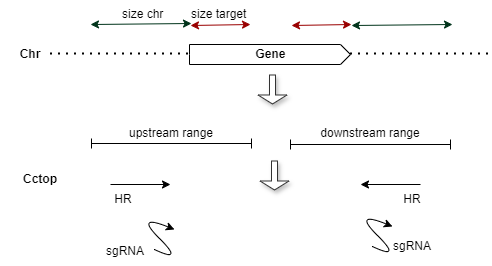

The diagram above was exported from draw.io. Its source (the exported page's mxGraphModel, read from the mxfile embedded in the PNG):
<mxGraphModel dx="1418" dy="754" grid="1" gridSize="10" guides="1" tooltips="1" connect="1" arrows="1" fold="1" page="1" pageScale="1" pageWidth="827" pageHeight="1169" math="0" shadow="0">
  <root>
    <mxCell id="0" />
    <mxCell id="1" parent="0" />
    <mxCell id="PL_t6rUSFwj7WBqXmIr2-1" edge="1" parent="1" style="endArrow=none;dashed=1;html=1;dashPattern=1 3;strokeWidth=2;rounded=0;" value="">
      <mxGeometry height="50" relative="1" width="50" as="geometry">
        <mxPoint x="60" y="189.5" as="sourcePoint" />
        <mxPoint x="200" y="189.5" as="targetPoint" />
      </mxGeometry>
    </mxCell>
    <mxCell id="PL_t6rUSFwj7WBqXmIr2-2" edge="1" parent="1" style="endArrow=none;dashed=1;html=1;dashPattern=1 3;strokeWidth=2;rounded=0;" value="">
      <mxGeometry height="50" relative="1" width="50" as="geometry">
        <mxPoint x="360" y="189.5" as="sourcePoint" />
        <mxPoint x="500" y="189.5" as="targetPoint" />
      </mxGeometry>
    </mxCell>
    <mxCell id="PL_t6rUSFwj7WBqXmIr2-3" parent="1" style="text;whiteSpace=wrap;" value="size chr" vertex="1">
      <mxGeometry height="20" width="60" x="130" y="136" as="geometry" />
    </mxCell>
    <mxCell id="PL_t6rUSFwj7WBqXmIr2-4" edge="1" parent="1" style="endArrow=classic;startArrow=classic;html=1;rounded=0;strokeColor=#00331A;" value="">
      <mxGeometry height="50" relative="1" width="50" as="geometry">
        <mxPoint x="100" y="160" as="sourcePoint" />
        <mxPoint x="201" y="159" as="targetPoint" />
      </mxGeometry>
    </mxCell>
    <mxCell id="PL_t6rUSFwj7WBqXmIr2-5" edge="1" parent="1" style="endArrow=classic;startArrow=classic;html=1;rounded=0;strokeColor=#990000;" value="">
      <mxGeometry height="50" relative="1" width="50" as="geometry">
        <mxPoint x="200" y="161" as="sourcePoint" />
        <mxPoint x="260" y="160" as="targetPoint" />
      </mxGeometry>
    </mxCell>
    <mxCell id="PL_t6rUSFwj7WBqXmIr2-6" edge="1" parent="1" style="endArrow=classic;startArrow=classic;html=1;rounded=0;strokeColor=#990000;" value="">
      <mxGeometry height="50" relative="1" width="50" as="geometry">
        <mxPoint x="301" y="161" as="sourcePoint" />
        <mxPoint x="361" y="160" as="targetPoint" />
      </mxGeometry>
    </mxCell>
    <mxCell id="PL_t6rUSFwj7WBqXmIr2-7" edge="1" parent="1" style="endArrow=classic;startArrow=classic;html=1;rounded=0;strokeColor=#00331A;" value="">
      <mxGeometry height="50" relative="1" width="50" as="geometry">
        <mxPoint x="361" y="161" as="sourcePoint" />
        <mxPoint x="462" y="160" as="targetPoint" />
      </mxGeometry>
    </mxCell>
    <mxCell id="PL_t6rUSFwj7WBqXmIr2-8" parent="1" style="text;whiteSpace=wrap;" value="size target" vertex="1">
      <mxGeometry height="20" width="60" x="199" y="136" as="geometry" />
    </mxCell>
    <mxCell id="PL_t6rUSFwj7WBqXmIr2-9" parent="1" style="text;html=1;align=center;verticalAlign=middle;whiteSpace=wrap;rounded=0;" value="&lt;b&gt;Chr&lt;/b&gt;" vertex="1">
      <mxGeometry height="30" width="60" x="10" y="175" as="geometry" />
    </mxCell>
    <mxCell id="PL_t6rUSFwj7WBqXmIr2-10" parent="1" style="html=1;shadow=0;dashed=0;align=center;verticalAlign=middle;shape=mxgraph.arrows2.arrow;dy=0;dx=10;notch=0;" value="&lt;b&gt;Gene&lt;/b&gt;" vertex="1">
      <mxGeometry height="20" width="161" x="199" y="180" as="geometry" />
    </mxCell>
    <mxCell id="PL_t6rUSFwj7WBqXmIr2-11" parent="1" style="shape=crossbar;whiteSpace=wrap;html=1;rounded=1;" value="" vertex="1">
      <mxGeometry height="10" width="160" x="300" y="275" as="geometry" />
    </mxCell>
    <mxCell id="PL_t6rUSFwj7WBqXmIr2-12" parent="1" style="shape=crossbar;whiteSpace=wrap;html=1;rounded=1;" value="" vertex="1">
      <mxGeometry height="10" width="160" x="101" y="274" as="geometry" />
    </mxCell>
    <mxCell id="PL_t6rUSFwj7WBqXmIr2-13" parent="1" style="text;html=1;align=center;verticalAlign=middle;whiteSpace=wrap;rounded=0;" value="upstream range" vertex="1">
      <mxGeometry height="30" width="120" x="121" y="254" as="geometry" />
    </mxCell>
    <mxCell id="PL_t6rUSFwj7WBqXmIr2-14" parent="1" style="text;html=1;align=center;verticalAlign=middle;whiteSpace=wrap;rounded=0;" value="downstream range" vertex="1">
      <mxGeometry height="30" width="120" x="320" y="254" as="geometry" />
    </mxCell>
    <mxCell id="PL_t6rUSFwj7WBqXmIr2-15" edge="1" parent="1" style="curved=1;endArrow=classic;html=1;rounded=0;" value="">
      <mxGeometry height="50" relative="1" width="50" as="geometry">
        <Array as="points">
          <mxPoint x="412" y="396" />
          <mxPoint x="362" y="346" />
        </Array>
        <mxPoint x="382" y="382" as="sourcePoint" />
        <mxPoint x="402" y="362" as="targetPoint" />
      </mxGeometry>
    </mxCell>
    <mxCell id="PL_t6rUSFwj7WBqXmIr2-16" edge="1" parent="1" style="curved=1;endArrow=classic;html=1;rounded=0;" value="">
      <mxGeometry height="50" relative="1" width="50" as="geometry">
        <Array as="points">
          <mxPoint x="194" y="399" />
          <mxPoint x="144" y="349" />
        </Array>
        <mxPoint x="164" y="385" as="sourcePoint" />
        <mxPoint x="184" y="365" as="targetPoint" />
      </mxGeometry>
    </mxCell>
    <mxCell id="PL_t6rUSFwj7WBqXmIr2-17" parent="1" style="text;html=1;align=center;verticalAlign=middle;whiteSpace=wrap;rounded=0;" value="&lt;b&gt;Cctop&lt;/b&gt;" vertex="1">
      <mxGeometry height="30" width="60" x="20" y="300" as="geometry" />
    </mxCell>
    <mxCell id="PL_t6rUSFwj7WBqXmIr2-18" edge="1" parent="1" style="shape=flexArrow;endArrow=classic;html=1;rounded=0;shadow=1;fillColor=#FFFFFF;strokeColor=#333333;endWidth=22;endSize=2.67;width=6;" value="">
      <mxGeometry height="50" relative="1" width="50" as="geometry">
        <mxPoint x="282" y="210" as="sourcePoint" />
        <mxPoint x="282" y="240" as="targetPoint" />
      </mxGeometry>
    </mxCell>
    <mxCell id="PL_t6rUSFwj7WBqXmIr2-19" edge="1" parent="1" style="shape=flexArrow;endArrow=classic;html=1;rounded=0;shadow=1;fillColor=#FFFFFF;strokeColor=#333333;endWidth=22;endSize=2.67;width=6;" value="">
      <mxGeometry height="50" relative="1" width="50" as="geometry">
        <mxPoint x="284" y="296" as="sourcePoint" />
        <mxPoint x="284" y="326" as="targetPoint" />
      </mxGeometry>
    </mxCell>
    <mxCell id="PL_t6rUSFwj7WBqXmIr2-20" parent="1" style="text;html=1;align=center;verticalAlign=middle;whiteSpace=wrap;rounded=0;" value="sgRNA" vertex="1">
      <mxGeometry height="30" width="120" x="75" y="372" as="geometry" />
    </mxCell>
    <mxCell id="PL_t6rUSFwj7WBqXmIr2-21" parent="1" style="text;html=1;align=center;verticalAlign=middle;whiteSpace=wrap;rounded=0;" value="sgRNA" vertex="1">
      <mxGeometry height="30" width="120" x="362" y="367" as="geometry" />
    </mxCell>
    <mxCell id="PL_t6rUSFwj7WBqXmIr2-22" edge="1" parent="1" style="endArrow=classic;html=1;rounded=0;" value="">
      <mxGeometry height="50" relative="1" width="50" as="geometry">
        <mxPoint x="120" y="320" as="sourcePoint" />
        <mxPoint x="180" y="320" as="targetPoint" />
      </mxGeometry>
    </mxCell>
    <mxCell id="PL_t6rUSFwj7WBqXmIr2-23" parent="1" style="text;html=1;align=center;verticalAlign=middle;whiteSpace=wrap;rounded=0;" value="HR" vertex="1">
      <mxGeometry height="30" width="120" x="73" y="320" as="geometry" />
    </mxCell>
    <mxCell id="PL_t6rUSFwj7WBqXmIr2-24" edge="1" parent="1" style="endArrow=classic;html=1;rounded=0;" value="">
      <mxGeometry height="50" relative="1" width="50" as="geometry">
        <mxPoint x="430" y="320" as="sourcePoint" />
        <mxPoint x="370" y="320" as="targetPoint" />
      </mxGeometry>
    </mxCell>
    <mxCell id="PL_t6rUSFwj7WBqXmIr2-25" parent="1" style="text;html=1;align=center;verticalAlign=middle;whiteSpace=wrap;rounded=0;" value="HR" vertex="1">
      <mxGeometry height="30" width="120" x="362" y="320" as="geometry" />
    </mxCell>
  </root>
</mxGraphModel>